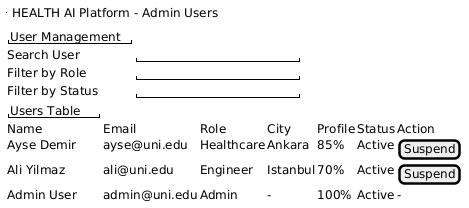

The diagram above was rendered by PlantUML. Its source (embedded in the PNG):
@startsalt
{
  {^"HEALTH AI Platform - Admin Users"}

  {
    "User Management"
    Search User          | "                    "
    Filter by Role       | "                    "
    Filter by Status     | "                    "
  }

  {
    "Users Table"
    Name                 | Email          | Role        | City      | Profile | Status | Action
    Ayse Demir           | ayse@uni.edu   | Healthcare  | Ankara    | 85%     | Active | [Suspend]
    Ali Yilmaz           | ali@uni.edu    | Engineer    | Istanbul  | 70%     | Active | [Suspend]
    Admin User           | admin@uni.edu  | Admin       | -         | 100%    | Active | -
  }
}
@endsalt